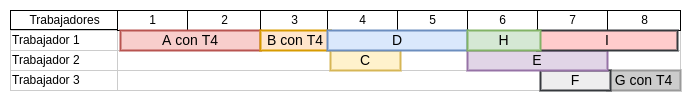

The diagram above was exported from draw.io. Its source (the exported page's mxGraphModel, read from the mxfile embedded in the PNG):
<mxGraphModel dx="426" dy="798" grid="1" gridSize="10" guides="1" tooltips="1" connect="0" arrows="1" fold="1" page="1" pageScale="1.5" pageWidth="1169" pageHeight="827" background="none" math="0" shadow="0">
  <root>
    <mxCell id="0" style=";html=1;" />
    <mxCell id="1" style=";html=1;" parent="0" />
    <mxCell id="75" value="Trabajador 1" style="align=left;strokeColor=#CCCCCC;html=1;" parent="1" vertex="1">
      <mxGeometry x="510" y="150" width="107" height="20" as="geometry" />
    </mxCell>
    <mxCell id="80" value="Trabajador 2" style="align=left;strokeColor=#CCCCCC;html=1;" parent="1" vertex="1">
      <mxGeometry x="510" y="170" width="107" height="20" as="geometry" />
    </mxCell>
    <mxCell id="85" value="Trabajador 3" style="align=left;strokeColor=#CCCCCC;html=1;" parent="1" vertex="1">
      <mxGeometry x="510" y="190" width="107" height="20" as="geometry" />
    </mxCell>
    <mxCell id="2" value="Trabajadores" style="strokeWidth=1;fontStyle=0;html=1;" parent="1" vertex="1">
      <mxGeometry x="510" y="130" width="107" height="19" as="geometry" />
    </mxCell>
    <mxCell id="67c90442a009f359-291" value="" style="align=left;strokeColor=#CCCCCC;html=1;" parent="1" vertex="1">
      <mxGeometry x="617" y="150" width="563" height="20" as="geometry" />
    </mxCell>
    <mxCell id="4" value="1" style="strokeWidth=1;fontStyle=0;html=1;" parent="1" vertex="1">
      <mxGeometry x="617" y="130" width="70" height="20" as="geometry" />
    </mxCell>
    <mxCell id="67c90442a009f359-278" value="2" style="strokeWidth=1;fontStyle=0;html=1;" parent="1" vertex="1">
      <mxGeometry x="687" y="130" width="73" height="20" as="geometry" />
    </mxCell>
    <mxCell id="67c90442a009f359-279" value="3" style="strokeWidth=1;fontStyle=0;html=1;" parent="1" vertex="1">
      <mxGeometry x="760" y="130" width="67" height="20" as="geometry" />
    </mxCell>
    <mxCell id="67c90442a009f359-280" value="4" style="strokeWidth=1;fontStyle=0;html=1;" parent="1" vertex="1">
      <mxGeometry x="827" y="130" width="70" height="20" as="geometry" />
    </mxCell>
    <mxCell id="67c90442a009f359-281" value="5" style="strokeWidth=1;fontStyle=0;html=1;" parent="1" vertex="1">
      <mxGeometry x="897" y="130" width="70" height="20" as="geometry" />
    </mxCell>
    <mxCell id="67c90442a009f359-282" value="6" style="strokeWidth=1;fontStyle=0;html=1;" parent="1" vertex="1">
      <mxGeometry x="967" y="130" width="70" height="20" as="geometry" />
    </mxCell>
    <mxCell id="67c90442a009f359-283" value="7" style="strokeWidth=1;fontStyle=0;html=1;" parent="1" vertex="1">
      <mxGeometry x="1037" y="130" width="70" height="20" as="geometry" />
    </mxCell>
    <mxCell id="67c90442a009f359-284" value="8" style="strokeWidth=1;fontStyle=0;html=1;" parent="1" vertex="1">
      <mxGeometry x="1107" y="130" width="73" height="20" as="geometry" />
    </mxCell>
    <mxCell id="67c90442a009f359-292" value="" style="align=left;strokeColor=#CCCCCC;html=1;" parent="1" vertex="1">
      <mxGeometry x="617" y="170" width="563" height="20" as="geometry" />
    </mxCell>
    <mxCell id="67c90442a009f359-293" value="" style="align=left;strokeColor=#CCCCCC;html=1;" parent="1" vertex="1">
      <mxGeometry x="617" y="190" width="563" height="20" as="geometry" />
    </mxCell>
    <mxCell id="67c90442a009f359-299" value="A con T4" style="whiteSpace=wrap;html=1;strokeWidth=2;fillColor=#f8cecc;fontSize=14;align=center;strokeColor=#b85450;" parent="1" vertex="1">
      <mxGeometry x="620" y="150" width="140" height="20" as="geometry" />
    </mxCell>
    <mxCell id="67c90442a009f359-300" value="B con T4" style="whiteSpace=wrap;html=1;strokeWidth=2;fillColor=#ffe6cc;fontSize=14;align=center;strokeColor=#d79b00;" parent="1" vertex="1">
      <mxGeometry x="760" y="150" width="70" height="20" as="geometry" />
    </mxCell>
    <mxCell id="67c90442a009f359-301" value="C" style="whiteSpace=wrap;html=1;strokeWidth=2;fillColor=#fff2cc;fontSize=14;align=center;strokeColor=#d6b656;" parent="1" vertex="1">
      <mxGeometry x="830" y="170" width="70" height="20" as="geometry" />
    </mxCell>
    <mxCell id="C8z_SVV7VsBdl5PWAYlb-102" value="G con T4" style="whiteSpace=wrap;html=1;strokeWidth=2;fillColor=#CCCCCC;gradientColor=none;fontSize=14;align=center;strokeColor=#999999;" vertex="1" parent="1">
      <mxGeometry x="1107" y="190" width="73" height="20" as="geometry" />
    </mxCell>
    <mxCell id="C8z_SVV7VsBdl5PWAYlb-104" value="F" style="whiteSpace=wrap;html=1;strokeWidth=2;fillColor=#eeeeee;fontSize=14;align=center;strokeColor=#36393d;" vertex="1" parent="1">
      <mxGeometry x="1040" y="190" width="70" height="20" as="geometry" />
    </mxCell>
    <mxCell id="C8z_SVV7VsBdl5PWAYlb-105" value="D" style="whiteSpace=wrap;html=1;strokeWidth=2;fillColor=#dae8fc;fontSize=14;align=center;strokeColor=#6c8ebf;" vertex="1" parent="1">
      <mxGeometry x="827" y="150" width="140" height="20" as="geometry" />
    </mxCell>
    <mxCell id="C8z_SVV7VsBdl5PWAYlb-106" value="E" style="whiteSpace=wrap;html=1;strokeWidth=2;fillColor=#e1d5e7;fontSize=14;align=center;strokeColor=#9673a6;" vertex="1" parent="1">
      <mxGeometry x="967" y="170" width="140" height="20" as="geometry" />
    </mxCell>
    <mxCell id="C8z_SVV7VsBdl5PWAYlb-107" value="I" style="whiteSpace=wrap;html=1;strokeWidth=2;fillColor=#ffcccc;fontSize=14;align=center;strokeColor=#36393d;" vertex="1" parent="1">
      <mxGeometry x="1037" y="150" width="140" height="20" as="geometry" />
    </mxCell>
    <mxCell id="C8z_SVV7VsBdl5PWAYlb-108" value="H" style="whiteSpace=wrap;html=1;strokeWidth=2;fillColor=#d5e8d4;fontSize=14;align=center;strokeColor=#82b366;" vertex="1" parent="1">
      <mxGeometry x="967" y="150" width="73" height="20" as="geometry" />
    </mxCell>
  </root>
</mxGraphModel>